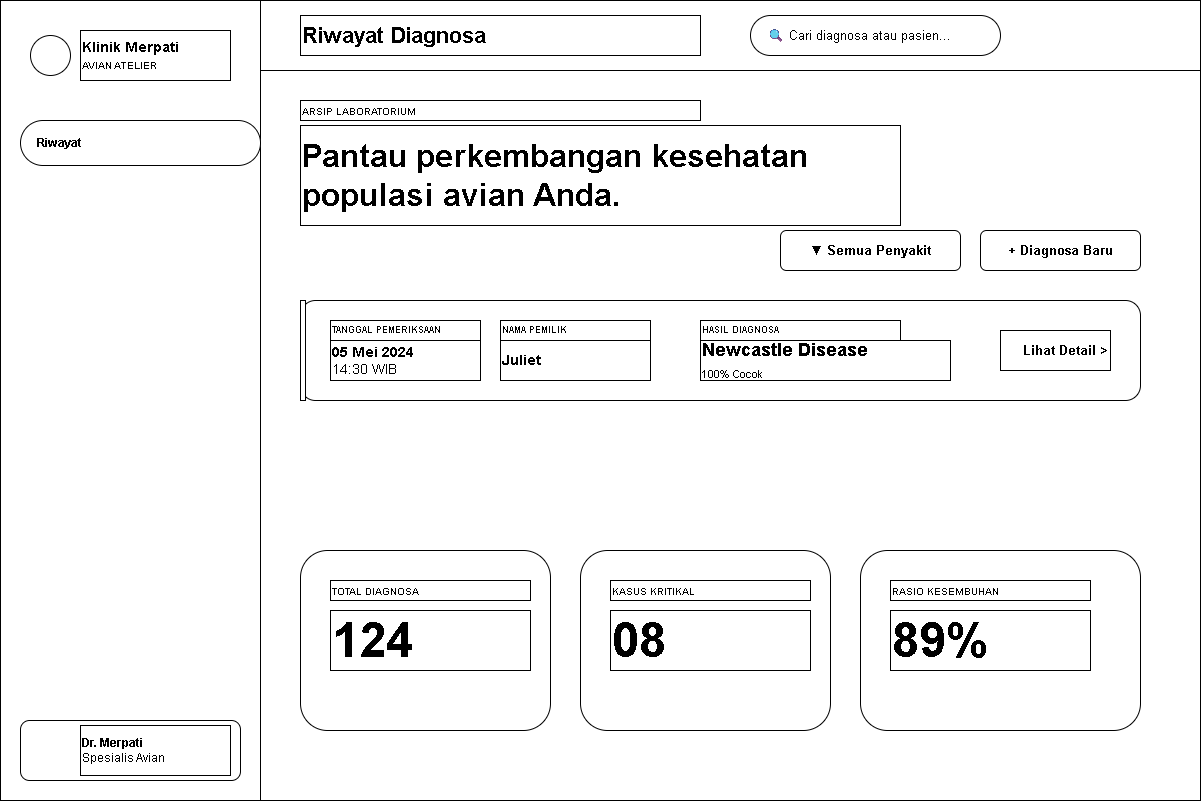

The diagram above was exported from draw.io. Its source (the exported page's mxGraphModel, read from the mxfile embedded in the PNG):
<mxGraphModel dx="689" dy="511" grid="1" gridSize="10" guides="1" tooltips="1" connect="1" arrows="1" fold="1" page="1" pageScale="1" pageWidth="1200" pageHeight="800" math="0" shadow="0">
  <root>
    <mxCell id="0" />
    <mxCell id="1" parent="0" />
    <mxCell id="bg" value="" style="rounded=0;whiteSpace=wrap;html=1;fillColor=#ffffff;strokeColor=#000000;fontColor=#000000;" parent="1" vertex="1">
      <mxGeometry width="1200" height="800" as="geometry" />
    </mxCell>
    <mxCell id="sidebar" value="" style="rounded=0;whiteSpace=wrap;html=1;fillColor=#ffffff;strokeColor=#000000;fontColor=#000000;" parent="1" vertex="1">
      <mxGeometry width="260" height="800" as="geometry" />
    </mxCell>
    <mxCell id="side_logo_icon" value="" style="ellipse;whiteSpace=wrap;html=1;aspect=fixed;fillColor=#ffffff;strokeColor=#000000;fontColor=#000000;" parent="1" vertex="1">
      <mxGeometry x="30" y="35" width="40" height="40" as="geometry" />
    </mxCell>
    <mxCell id="side_logo_text" value="&lt;b&gt;Klinik Merpati&lt;/b&gt;&lt;br&gt;&lt;font style=&quot;font-size: 10px&quot;&gt;AVIAN ATELIER&lt;/font&gt;" style="text;html=1;strokeColor=#000000;fillColor=none;align=left;verticalAlign=middle;whiteSpace=wrap;rounded=0;fontColor=#000000;fontSize=14;" parent="1" vertex="1">
      <mxGeometry x="80" y="30" width="150" height="50" as="geometry" />
    </mxCell>
    <mxCell id="side_riwayat" value="      Riwayat" style="rounded=1;whiteSpace=wrap;html=1;fillColor=#ffffff;fontColor=#000000;strokeColor=#000000;align=left;spacingLeft=15;fontStyle=1;arcSize=50;" parent="1" vertex="1">
      <mxGeometry x="20" y="120" width="240" height="45" as="geometry" />
    </mxCell>
    <mxCell id="side_user" value="" style="rounded=1;whiteSpace=wrap;html=1;fillColor=#ffffff;strokeColor=#000000;fontColor=#000000;" parent="1" vertex="1">
      <mxGeometry x="20" y="720" width="220" height="60" as="geometry" />
    </mxCell>
    <mxCell id="side_user_text" value="&lt;b&gt;Dr. Merpati&lt;/b&gt;&lt;br&gt;Spesialis Avian" style="text;html=1;strokeColor=#000000;fillColor=none;align=left;verticalAlign=middle;whiteSpace=wrap;rounded=0;fontSize=12;fontColor=#000000;" parent="1" vertex="1">
      <mxGeometry x="80" y="725" width="150" height="50" as="geometry" />
    </mxCell>
    <mxCell id="header" value="" style="rounded=0;whiteSpace=wrap;html=1;fillColor=#ffffff;strokeColor=#000000;fontColor=#000000;" parent="1" vertex="1">
      <mxGeometry x="260" width="940" height="70" as="geometry" />
    </mxCell>
    <mxCell id="title" value="&lt;b&gt;Riwayat Diagnosa&lt;/b&gt;" style="text;html=1;strokeColor=#000000;fillColor=none;align=left;verticalAlign=middle;whiteSpace=wrap;rounded=0;fontSize=22;fontColor=#000000;" parent="1" vertex="1">
      <mxGeometry x="300" y="15" width="400" height="40" as="geometry" />
    </mxCell>
    <mxCell id="search_bg" value="🔍 Cari diagnosa atau pasien..." style="rounded=1;whiteSpace=wrap;html=1;fillColor=#ffffff;strokeColor=#000000;align=left;spacingLeft=15;fontColor=#000000;fontSize=13;arcSize=50;" parent="1" vertex="1">
      <mxGeometry x="750" y="15" width="250" height="40" as="geometry" />
    </mxCell>
    <mxCell id="hero_subtitle" value="ARSIP LABORATORIUM" style="text;html=1;strokeColor=#000000;fillColor=none;align=left;verticalAlign=middle;whiteSpace=wrap;rounded=0;fontSize=10;fontStyle=1;fontColor=#000000;letterSpacing=2;" parent="1" vertex="1">
      <mxGeometry x="300" y="100" width="400" height="20" as="geometry" />
    </mxCell>
    <mxCell id="hero_title" value="&lt;b&gt;Pantau perkembangan kesehatan&lt;br&gt;populasi avian Anda.&lt;/b&gt;" style="text;html=1;strokeColor=#000000;fillColor=none;align=left;verticalAlign=middle;whiteSpace=wrap;rounded=0;fontSize=32;fontColor=#000000;" parent="1" vertex="1">
      <mxGeometry x="300" y="125" width="600" height="100" as="geometry" />
    </mxCell>
    <mxCell id="filter_select" value="▼ Semua Penyakit" style="rounded=1;whiteSpace=wrap;html=1;fillColor=#ffffff;strokeColor=#000000;fontColor=#000000;fontStyle=1;fontSize=13;" parent="1" vertex="1">
      <mxGeometry x="780" y="230" width="180" height="40" as="geometry" />
    </mxCell>
    <mxCell id="btn_new" value="+ Diagnosa Baru" style="rounded=1;whiteSpace=wrap;html=1;fillColor=#ffffff;strokeColor=#000000;fontColor=#000000;fontStyle=1;fontSize=13;" parent="1" vertex="1">
      <mxGeometry x="980" y="230" width="160" height="40" as="geometry" />
    </mxCell>
    <mxCell id="item1" value="" style="rounded=1;whiteSpace=wrap;html=1;fillColor=#ffffff;strokeColor=#000000;fontColor=#000000;" parent="1" vertex="1">
      <mxGeometry x="300" y="300" width="840" height="100" as="geometry" />
    </mxCell>
    <mxCell id="item1_accent" value="" style="rounded=0;whiteSpace=wrap;html=1;fillColor=#ffffff;strokeColor=#000000;fontColor=#000000;" parent="1" vertex="1">
      <mxGeometry x="300" y="300" width="5" height="100" as="geometry" />
    </mxCell>
    <mxCell id="item1_date_lbl" value="TANGGAL PEMERIKSAAN" style="text;html=1;strokeColor=#000000;fillColor=none;align=left;verticalAlign=middle;whiteSpace=wrap;rounded=0;fontSize=9;fontStyle=1;fontColor=#000000;" parent="1" vertex="1">
      <mxGeometry x="330" y="320" width="150" height="20" as="geometry" />
    </mxCell>
    <mxCell id="item1_date" value="&lt;b&gt;05 Mei 2024&lt;/b&gt;&lt;br&gt;14:30 WIB" style="text;html=1;strokeColor=#000000;fillColor=none;align=left;verticalAlign=middle;whiteSpace=wrap;rounded=0;fontSize=14;fontColor=#000000;" parent="1" vertex="1">
      <mxGeometry x="330" y="340" width="150" height="40" as="geometry" />
    </mxCell>
    <mxCell id="item1_owner_lbl" value="NAMA PEMILIK" style="text;html=1;strokeColor=#000000;fillColor=none;align=left;verticalAlign=middle;whiteSpace=wrap;rounded=0;fontSize=9;fontStyle=1;fontColor=#000000;" parent="1" vertex="1">
      <mxGeometry x="500" y="320" width="150" height="20" as="geometry" />
    </mxCell>
    <mxCell id="item1_owner" value="&lt;b&gt;Juliet&lt;/b&gt;" style="text;html=1;strokeColor=#000000;fillColor=none;align=left;verticalAlign=middle;whiteSpace=wrap;rounded=0;fontSize=14;fontColor=#000000;" parent="1" vertex="1">
      <mxGeometry x="500" y="340" width="150" height="40" as="geometry" />
    </mxCell>
    <mxCell id="item1_result_lbl" value="HASIL DIAGNOSA" style="text;html=1;strokeColor=#000000;fillColor=none;align=left;verticalAlign=middle;whiteSpace=wrap;rounded=0;fontSize=9;fontStyle=1;fontColor=#000000;" parent="1" vertex="1">
      <mxGeometry x="700" y="320" width="200" height="20" as="geometry" />
    </mxCell>
    <mxCell id="item1_result" value="&lt;b&gt;Newcastle Disease&lt;/b&gt;&lt;br&gt;&lt;font style=&quot;font-size: 11px&quot;&gt;100% Cocok&lt;/font&gt;" style="text;html=1;strokeColor=#000000;fillColor=none;align=left;verticalAlign=middle;whiteSpace=wrap;rounded=0;fontSize=18;fontColor=#000000;" parent="1" vertex="1">
      <mxGeometry x="700" y="340" width="250" height="40" as="geometry" />
    </mxCell>
    <mxCell id="item1_detail" value="&lt;b&gt;Lihat Detail &gt;&lt;/b&gt;" style="text;html=1;strokeColor=#000000;fillColor=none;align=right;verticalAlign=middle;whiteSpace=wrap;rounded=0;fontSize=13;fontColor=#000000;" parent="1" vertex="1">
      <mxGeometry x="1000" y="330" width="110" height="40" as="geometry" />
    </mxCell>
    <mxCell id="stat1" value="" style="rounded=1;whiteSpace=wrap;html=1;fillColor=#ffffff;strokeColor=#000000;fontColor=#000000;" parent="1" vertex="1">
      <mxGeometry x="300" y="550" width="250" height="180" as="geometry" />
    </mxCell>
    <mxCell id="stat1_lbl" value="TOTAL DIAGNOSA" style="text;html=1;strokeColor=#000000;fillColor=none;align=left;verticalAlign=middle;whiteSpace=wrap;rounded=0;fontSize=10;fontStyle=1;fontColor=#000000;" parent="1" vertex="1">
      <mxGeometry x="330" y="580" width="200" height="20" as="geometry" />
    </mxCell>
    <mxCell id="stat1_val" value="&lt;b&gt;124&lt;/b&gt;" style="text;html=1;strokeColor=#000000;fillColor=none;align=left;verticalAlign=middle;whiteSpace=wrap;rounded=0;fontSize=48;fontColor=#000000;" parent="1" vertex="1">
      <mxGeometry x="330" y="610" width="200" height="60" as="geometry" />
    </mxCell>
    <mxCell id="stat2" value="" style="rounded=1;whiteSpace=wrap;html=1;fillColor=#ffffff;strokeColor=#000000;fontColor=#000000;" parent="1" vertex="1">
      <mxGeometry x="580" y="550" width="250" height="180" as="geometry" />
    </mxCell>
    <mxCell id="stat2_lbl" value="KASUS KRITIKAL" style="text;html=1;strokeColor=#000000;fillColor=none;align=left;verticalAlign=middle;whiteSpace=wrap;rounded=0;fontSize=10;fontStyle=1;fontColor=#000000;" parent="1" vertex="1">
      <mxGeometry x="610" y="580" width="200" height="20" as="geometry" />
    </mxCell>
    <mxCell id="stat2_val" value="&lt;b&gt;08&lt;/b&gt;" style="text;html=1;strokeColor=#000000;fillColor=none;align=left;verticalAlign=middle;whiteSpace=wrap;rounded=0;fontSize=48;fontColor=#000000;" parent="1" vertex="1">
      <mxGeometry x="610" y="610" width="200" height="60" as="geometry" />
    </mxCell>
    <mxCell id="stat3" value="" style="rounded=1;whiteSpace=wrap;html=1;fillColor=#ffffff;strokeColor=#000000;fontColor=#000000;" parent="1" vertex="1">
      <mxGeometry x="860" y="550" width="280" height="180" as="geometry" />
    </mxCell>
    <mxCell id="stat3_lbl" value="RASIO KESEMBUHAN" style="text;html=1;strokeColor=#000000;fillColor=none;align=left;verticalAlign=middle;whiteSpace=wrap;rounded=0;fontSize=10;fontStyle=1;fontColor=#000000;" parent="1" vertex="1">
      <mxGeometry x="890" y="580" width="200" height="20" as="geometry" />
    </mxCell>
    <mxCell id="stat3_val" value="&lt;b&gt;89%&lt;/b&gt;" style="text;html=1;strokeColor=#000000;fillColor=none;align=left;verticalAlign=middle;whiteSpace=wrap;rounded=0;fontSize=48;fontColor=#000000;" parent="1" vertex="1">
      <mxGeometry x="890" y="610" width="200" height="60" as="geometry" />
    </mxCell>
  </root>
</mxGraphModel>